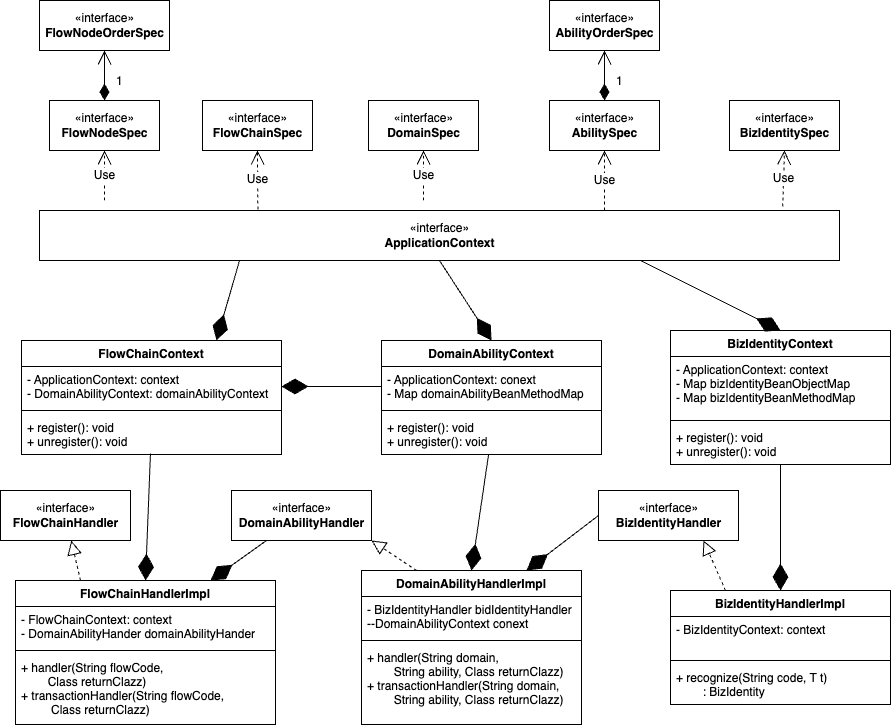

The diagram above was exported from draw.io. Its source (the exported page's mxGraphModel, read from the mxfile embedded in the PNG):
<mxGraphModel dx="1018" dy="1778" grid="1" gridSize="10" guides="1" tooltips="1" connect="1" arrows="1" fold="1" page="1" pageScale="1" pageWidth="827" pageHeight="1169" math="0" shadow="0">
  <root>
    <mxCell id="WIyWlLk6GJQsqaUBKTNV-0" />
    <mxCell id="WIyWlLk6GJQsqaUBKTNV-1" parent="WIyWlLk6GJQsqaUBKTNV-0" />
    <mxCell id="kFXvBZ8j-rZLKoB2zA9R-0" value="«interface»&lt;br&gt;&lt;b&gt;AbilityOrderSpec&lt;/b&gt;" style="html=1;" vertex="1" parent="WIyWlLk6GJQsqaUBKTNV-1">
      <mxGeometry x="689" y="-240" width="110" height="50" as="geometry" />
    </mxCell>
    <mxCell id="kFXvBZ8j-rZLKoB2zA9R-1" value="«interface»&lt;br&gt;&lt;b&gt;AbilitySpec&lt;/b&gt;" style="html=1;" vertex="1" parent="WIyWlLk6GJQsqaUBKTNV-1">
      <mxGeometry x="689" y="-140" width="110" height="50" as="geometry" />
    </mxCell>
    <mxCell id="kFXvBZ8j-rZLKoB2zA9R-2" value="«interface»&lt;br&gt;&lt;b&gt;DomainSpec&lt;/b&gt;" style="html=1;" vertex="1" parent="WIyWlLk6GJQsqaUBKTNV-1">
      <mxGeometry x="508" y="-140" width="110" height="50" as="geometry" />
    </mxCell>
    <mxCell id="kFXvBZ8j-rZLKoB2zA9R-3" value="«interface»&lt;br&gt;&lt;b&gt;BizIdentitySpec&lt;/b&gt;" style="html=1;" vertex="1" parent="WIyWlLk6GJQsqaUBKTNV-1">
      <mxGeometry x="869" y="-140" width="110" height="50" as="geometry" />
    </mxCell>
    <mxCell id="kFXvBZ8j-rZLKoB2zA9R-6" value="1" style="endArrow=open;html=1;endSize=12;startArrow=diamondThin;startSize=14;startFill=1;edgeStyle=orthogonalEdgeStyle;align=left;verticalAlign=bottom;rounded=0;exitX=0.5;exitY=0;exitDx=0;exitDy=0;entryX=0.5;entryY=1;entryDx=0;entryDy=0;" edge="1" parent="WIyWlLk6GJQsqaUBKTNV-1" source="kFXvBZ8j-rZLKoB2zA9R-1" target="kFXvBZ8j-rZLKoB2zA9R-0">
      <mxGeometry x="-0.6" y="-10" relative="1" as="geometry">
        <mxPoint x="474" y="-20" as="sourcePoint" />
        <mxPoint x="634" y="-20" as="targetPoint" />
        <mxPoint as="offset" />
      </mxGeometry>
    </mxCell>
    <mxCell id="kFXvBZ8j-rZLKoB2zA9R-7" value="«interface»&lt;br&gt;&lt;b&gt;ApplicationContext&lt;/b&gt;" style="html=1;" vertex="1" parent="WIyWlLk6GJQsqaUBKTNV-1">
      <mxGeometry x="179" y="-30" width="800" height="50" as="geometry" />
    </mxCell>
    <mxCell id="kFXvBZ8j-rZLKoB2zA9R-8" value="DomainAbilityContext" style="swimlane;fontStyle=1;align=center;verticalAlign=top;childLayout=stackLayout;horizontal=1;startSize=26;horizontalStack=0;resizeParent=1;resizeParentMax=0;resizeLast=0;collapsible=1;marginBottom=0;" vertex="1" parent="WIyWlLk6GJQsqaUBKTNV-1">
      <mxGeometry x="521" y="100" width="220" height="114" as="geometry" />
    </mxCell>
    <mxCell id="kFXvBZ8j-rZLKoB2zA9R-9" value="- ApplicationContext: conext&#10;- Map domainAbilityBeanMethodMap&#10;" style="text;strokeColor=none;fillColor=none;align=left;verticalAlign=top;spacingLeft=4;spacingRight=4;overflow=hidden;rotatable=0;points=[[0,0.5],[1,0.5]];portConstraint=eastwest;" vertex="1" parent="kFXvBZ8j-rZLKoB2zA9R-8">
      <mxGeometry y="26" width="220" height="40" as="geometry" />
    </mxCell>
    <mxCell id="kFXvBZ8j-rZLKoB2zA9R-10" value="" style="line;strokeWidth=1;fillColor=none;align=left;verticalAlign=middle;spacingTop=-1;spacingLeft=3;spacingRight=3;rotatable=0;labelPosition=right;points=[];portConstraint=eastwest;strokeColor=inherit;" vertex="1" parent="kFXvBZ8j-rZLKoB2zA9R-8">
      <mxGeometry y="66" width="220" height="8" as="geometry" />
    </mxCell>
    <mxCell id="kFXvBZ8j-rZLKoB2zA9R-11" value="+ register(): void&#10;+ unregister(): void&#10;" style="text;strokeColor=none;fillColor=none;align=left;verticalAlign=top;spacingLeft=4;spacingRight=4;overflow=hidden;rotatable=0;points=[[0,0.5],[1,0.5]];portConstraint=eastwest;" vertex="1" parent="kFXvBZ8j-rZLKoB2zA9R-8">
      <mxGeometry y="74" width="220" height="40" as="geometry" />
    </mxCell>
    <mxCell id="kFXvBZ8j-rZLKoB2zA9R-16" value="BizIdentityContext" style="swimlane;fontStyle=1;align=center;verticalAlign=top;childLayout=stackLayout;horizontal=1;startSize=26;horizontalStack=0;resizeParent=1;resizeParentMax=0;resizeLast=0;collapsible=1;marginBottom=0;" vertex="1" parent="WIyWlLk6GJQsqaUBKTNV-1">
      <mxGeometry x="810" y="90" width="220" height="134" as="geometry" />
    </mxCell>
    <mxCell id="kFXvBZ8j-rZLKoB2zA9R-17" value="- ApplicationContext: context&#10;- Map bizIdentityBeanObjectMap&#10;- Map bizIdentityBeanMethodMap" style="text;strokeColor=none;fillColor=none;align=left;verticalAlign=top;spacingLeft=4;spacingRight=4;overflow=hidden;rotatable=0;points=[[0,0.5],[1,0.5]];portConstraint=eastwest;" vertex="1" parent="kFXvBZ8j-rZLKoB2zA9R-16">
      <mxGeometry y="26" width="220" height="60" as="geometry" />
    </mxCell>
    <mxCell id="kFXvBZ8j-rZLKoB2zA9R-18" value="" style="line;strokeWidth=1;fillColor=none;align=left;verticalAlign=middle;spacingTop=-1;spacingLeft=3;spacingRight=3;rotatable=0;labelPosition=right;points=[];portConstraint=eastwest;strokeColor=inherit;" vertex="1" parent="kFXvBZ8j-rZLKoB2zA9R-16">
      <mxGeometry y="86" width="220" height="8" as="geometry" />
    </mxCell>
    <mxCell id="kFXvBZ8j-rZLKoB2zA9R-19" value="+ register(): void&#10;+ unregister(): void&#10;" style="text;strokeColor=none;fillColor=none;align=left;verticalAlign=top;spacingLeft=4;spacingRight=4;overflow=hidden;rotatable=0;points=[[0,0.5],[1,0.5]];portConstraint=eastwest;" vertex="1" parent="kFXvBZ8j-rZLKoB2zA9R-16">
      <mxGeometry y="94" width="220" height="40" as="geometry" />
    </mxCell>
    <mxCell id="kFXvBZ8j-rZLKoB2zA9R-20" value="DomainAbilityHandlerImpl" style="swimlane;fontStyle=1;align=center;verticalAlign=top;childLayout=stackLayout;horizontal=1;startSize=26;horizontalStack=0;resizeParent=1;resizeParentMax=0;resizeLast=0;collapsible=1;marginBottom=0;" vertex="1" parent="WIyWlLk6GJQsqaUBKTNV-1">
      <mxGeometry x="501" y="330" width="220" height="154" as="geometry" />
    </mxCell>
    <mxCell id="kFXvBZ8j-rZLKoB2zA9R-21" value="- BizIdentityHandler bidIdentityHandler&#10;--DomainAbilityContext conext" style="text;strokeColor=none;fillColor=none;align=left;verticalAlign=top;spacingLeft=4;spacingRight=4;overflow=hidden;rotatable=0;points=[[0,0.5],[1,0.5]];portConstraint=eastwest;" vertex="1" parent="kFXvBZ8j-rZLKoB2zA9R-20">
      <mxGeometry y="26" width="220" height="40" as="geometry" />
    </mxCell>
    <mxCell id="kFXvBZ8j-rZLKoB2zA9R-22" value="" style="line;strokeWidth=1;fillColor=none;align=left;verticalAlign=middle;spacingTop=-1;spacingLeft=3;spacingRight=3;rotatable=0;labelPosition=right;points=[];portConstraint=eastwest;strokeColor=inherit;" vertex="1" parent="kFXvBZ8j-rZLKoB2zA9R-20">
      <mxGeometry y="66" width="220" height="8" as="geometry" />
    </mxCell>
    <mxCell id="kFXvBZ8j-rZLKoB2zA9R-23" value="+ handler(String domain,&#10;        String ability, Class returnClazz)&#10;+ transactionHandler(String domain, &#10;        String ability, Class returnClazz)" style="text;strokeColor=none;fillColor=none;align=left;verticalAlign=top;spacingLeft=4;spacingRight=4;overflow=hidden;rotatable=0;points=[[0,0.5],[1,0.5]];portConstraint=eastwest;" vertex="1" parent="kFXvBZ8j-rZLKoB2zA9R-20">
      <mxGeometry y="74" width="220" height="80" as="geometry" />
    </mxCell>
    <mxCell id="kFXvBZ8j-rZLKoB2zA9R-24" value="BizIdentityHandlerImpl" style="swimlane;fontStyle=1;align=center;verticalAlign=top;childLayout=stackLayout;horizontal=1;startSize=26;horizontalStack=0;resizeParent=1;resizeParentMax=0;resizeLast=0;collapsible=1;marginBottom=0;" vertex="1" parent="WIyWlLk6GJQsqaUBKTNV-1">
      <mxGeometry x="810" y="350" width="220" height="114" as="geometry" />
    </mxCell>
    <mxCell id="kFXvBZ8j-rZLKoB2zA9R-25" value="- BizIdentityContext: context" style="text;strokeColor=none;fillColor=none;align=left;verticalAlign=top;spacingLeft=4;spacingRight=4;overflow=hidden;rotatable=0;points=[[0,0.5],[1,0.5]];portConstraint=eastwest;" vertex="1" parent="kFXvBZ8j-rZLKoB2zA9R-24">
      <mxGeometry y="26" width="220" height="40" as="geometry" />
    </mxCell>
    <mxCell id="kFXvBZ8j-rZLKoB2zA9R-26" value="" style="line;strokeWidth=1;fillColor=none;align=left;verticalAlign=middle;spacingTop=-1;spacingLeft=3;spacingRight=3;rotatable=0;labelPosition=right;points=[];portConstraint=eastwest;strokeColor=inherit;" vertex="1" parent="kFXvBZ8j-rZLKoB2zA9R-24">
      <mxGeometry y="66" width="220" height="8" as="geometry" />
    </mxCell>
    <mxCell id="kFXvBZ8j-rZLKoB2zA9R-27" value="+ recognize(String code, T t)&#10;        : BizIdentity" style="text;strokeColor=none;fillColor=none;align=left;verticalAlign=top;spacingLeft=4;spacingRight=4;overflow=hidden;rotatable=0;points=[[0,0.5],[1,0.5]];portConstraint=eastwest;" vertex="1" parent="kFXvBZ8j-rZLKoB2zA9R-24">
      <mxGeometry y="74" width="220" height="40" as="geometry" />
    </mxCell>
    <mxCell id="kFXvBZ8j-rZLKoB2zA9R-28" value="«interface»&lt;br&gt;&lt;b&gt;DomainAbilityHandler&lt;br&gt;&lt;/b&gt;" style="html=1;" vertex="1" parent="WIyWlLk6GJQsqaUBKTNV-1">
      <mxGeometry x="371" y="250" width="140" height="50" as="geometry" />
    </mxCell>
    <mxCell id="kFXvBZ8j-rZLKoB2zA9R-29" value="«interface»&lt;br&gt;&lt;b&gt;BizIdentityHandler&lt;br&gt;&lt;/b&gt;" style="html=1;" vertex="1" parent="WIyWlLk6GJQsqaUBKTNV-1">
      <mxGeometry x="738" y="250" width="140" height="50" as="geometry" />
    </mxCell>
    <mxCell id="kFXvBZ8j-rZLKoB2zA9R-31" value="" style="endArrow=diamondThin;endFill=1;endSize=24;html=1;rounded=0;entryX=0.75;entryY=0;entryDx=0;entryDy=0;exitX=0;exitY=0.5;exitDx=0;exitDy=0;" edge="1" parent="WIyWlLk6GJQsqaUBKTNV-1" source="kFXvBZ8j-rZLKoB2zA9R-29" target="kFXvBZ8j-rZLKoB2zA9R-20">
      <mxGeometry width="160" relative="1" as="geometry">
        <mxPoint x="721" y="540" as="sourcePoint" />
        <mxPoint x="881" y="540" as="targetPoint" />
      </mxGeometry>
    </mxCell>
    <mxCell id="kFXvBZ8j-rZLKoB2zA9R-32" value="" style="endArrow=block;dashed=1;endFill=0;endSize=12;html=1;rounded=0;entryX=0.75;entryY=1;entryDx=0;entryDy=0;exitX=0.25;exitY=0;exitDx=0;exitDy=0;" edge="1" parent="WIyWlLk6GJQsqaUBKTNV-1" source="kFXvBZ8j-rZLKoB2zA9R-24" target="kFXvBZ8j-rZLKoB2zA9R-29">
      <mxGeometry width="160" relative="1" as="geometry">
        <mxPoint x="911" y="430" as="sourcePoint" />
        <mxPoint x="881" y="530" as="targetPoint" />
      </mxGeometry>
    </mxCell>
    <mxCell id="kFXvBZ8j-rZLKoB2zA9R-34" value="" style="endArrow=diamondThin;endFill=1;endSize=24;html=1;rounded=0;entryX=0.5;entryY=0;entryDx=0;entryDy=0;" edge="1" parent="WIyWlLk6GJQsqaUBKTNV-1" source="kFXvBZ8j-rZLKoB2zA9R-19" target="kFXvBZ8j-rZLKoB2zA9R-24">
      <mxGeometry width="160" relative="1" as="geometry">
        <mxPoint x="1131" y="260" as="sourcePoint" />
        <mxPoint x="981" y="530" as="targetPoint" />
      </mxGeometry>
    </mxCell>
    <mxCell id="kFXvBZ8j-rZLKoB2zA9R-36" value="" style="endArrow=block;dashed=1;endFill=0;endSize=12;html=1;rounded=0;exitX=0.25;exitY=0;exitDx=0;exitDy=0;entryX=1;entryY=1;entryDx=0;entryDy=0;" edge="1" parent="WIyWlLk6GJQsqaUBKTNV-1" source="kFXvBZ8j-rZLKoB2zA9R-20" target="kFXvBZ8j-rZLKoB2zA9R-28">
      <mxGeometry width="160" relative="1" as="geometry">
        <mxPoint x="601" y="556" as="sourcePoint" />
        <mxPoint x="761" y="556" as="targetPoint" />
      </mxGeometry>
    </mxCell>
    <mxCell id="kFXvBZ8j-rZLKoB2zA9R-37" value="" style="endArrow=diamondThin;endFill=1;endSize=24;html=1;rounded=0;entryX=0.5;entryY=0;entryDx=0;entryDy=0;" edge="1" parent="WIyWlLk6GJQsqaUBKTNV-1" source="kFXvBZ8j-rZLKoB2zA9R-11" target="kFXvBZ8j-rZLKoB2zA9R-20">
      <mxGeometry width="160" relative="1" as="geometry">
        <mxPoint x="211" y="330" as="sourcePoint" />
        <mxPoint x="371" y="330" as="targetPoint" />
      </mxGeometry>
    </mxCell>
    <mxCell id="kFXvBZ8j-rZLKoB2zA9R-39" value="Use" style="endArrow=open;endSize=12;dashed=1;html=1;rounded=0;entryX=0.5;entryY=1;entryDx=0;entryDy=0;" edge="1" parent="WIyWlLk6GJQsqaUBKTNV-1" target="kFXvBZ8j-rZLKoB2zA9R-2">
      <mxGeometry width="160" relative="1" as="geometry">
        <mxPoint x="563" y="-40" as="sourcePoint" />
        <mxPoint x="160" y="-80" as="targetPoint" />
      </mxGeometry>
    </mxCell>
    <mxCell id="kFXvBZ8j-rZLKoB2zA9R-40" value="Use" style="endArrow=open;endSize=12;dashed=1;html=1;rounded=0;entryX=0.5;entryY=1;entryDx=0;entryDy=0;" edge="1" parent="WIyWlLk6GJQsqaUBKTNV-1" target="kFXvBZ8j-rZLKoB2zA9R-1">
      <mxGeometry width="160" relative="1" as="geometry">
        <mxPoint x="744" y="-30" as="sourcePoint" />
        <mxPoint x="390" y="70" as="targetPoint" />
      </mxGeometry>
    </mxCell>
    <mxCell id="kFXvBZ8j-rZLKoB2zA9R-42" value="Use" style="endArrow=open;endSize=12;dashed=1;html=1;rounded=0;exitX=0.929;exitY=-0.08;exitDx=0;exitDy=0;exitPerimeter=0;entryX=0.5;entryY=1;entryDx=0;entryDy=0;" edge="1" parent="WIyWlLk6GJQsqaUBKTNV-1" source="kFXvBZ8j-rZLKoB2zA9R-7" target="kFXvBZ8j-rZLKoB2zA9R-3">
      <mxGeometry width="160" relative="1" as="geometry">
        <mxPoint x="440" y="50" as="sourcePoint" />
        <mxPoint x="600" y="50" as="targetPoint" />
      </mxGeometry>
    </mxCell>
    <mxCell id="kFXvBZ8j-rZLKoB2zA9R-43" value="" style="endArrow=diamondThin;endFill=1;endSize=24;html=1;rounded=0;entryX=0.5;entryY=0;entryDx=0;entryDy=0;exitX=0.5;exitY=1;exitDx=0;exitDy=0;" edge="1" parent="WIyWlLk6GJQsqaUBKTNV-1" source="kFXvBZ8j-rZLKoB2zA9R-7" target="kFXvBZ8j-rZLKoB2zA9R-8">
      <mxGeometry width="160" relative="1" as="geometry">
        <mxPoint x="-10" y="20" as="sourcePoint" />
        <mxPoint x="150" y="20" as="targetPoint" />
      </mxGeometry>
    </mxCell>
    <mxCell id="kFXvBZ8j-rZLKoB2zA9R-44" value="" style="endArrow=diamondThin;endFill=1;endSize=24;html=1;rounded=0;entryX=0.5;entryY=0;entryDx=0;entryDy=0;" edge="1" parent="WIyWlLk6GJQsqaUBKTNV-1" target="kFXvBZ8j-rZLKoB2zA9R-16">
      <mxGeometry width="160" relative="1" as="geometry">
        <mxPoint x="780" y="20" as="sourcePoint" />
        <mxPoint x="750" y="40" as="targetPoint" />
      </mxGeometry>
    </mxCell>
    <mxCell id="kFXvBZ8j-rZLKoB2zA9R-46" value="«interface»&lt;br&gt;&lt;b&gt;FlowNodeSpec&lt;/b&gt;" style="html=1;" vertex="1" parent="WIyWlLk6GJQsqaUBKTNV-1">
      <mxGeometry x="189" y="-140" width="110" height="50" as="geometry" />
    </mxCell>
    <mxCell id="kFXvBZ8j-rZLKoB2zA9R-48" value="«interface»&lt;br&gt;&lt;b&gt;FlowChainSpec&lt;/b&gt;" style="html=1;" vertex="1" parent="WIyWlLk6GJQsqaUBKTNV-1">
      <mxGeometry x="342" y="-140" width="110" height="50" as="geometry" />
    </mxCell>
    <mxCell id="kFXvBZ8j-rZLKoB2zA9R-49" value="«interface»&lt;br&gt;&lt;b&gt;FlowNodeOrderSpec&lt;/b&gt;" style="html=1;" vertex="1" parent="WIyWlLk6GJQsqaUBKTNV-1">
      <mxGeometry x="179" y="-240" width="130" height="50" as="geometry" />
    </mxCell>
    <mxCell id="kFXvBZ8j-rZLKoB2zA9R-50" value="1" style="endArrow=open;html=1;endSize=12;startArrow=diamondThin;startSize=14;startFill=1;edgeStyle=orthogonalEdgeStyle;align=left;verticalAlign=bottom;rounded=0;entryX=0.5;entryY=1;entryDx=0;entryDy=0;" edge="1" parent="WIyWlLk6GJQsqaUBKTNV-1" target="kFXvBZ8j-rZLKoB2zA9R-49">
      <mxGeometry x="-0.6" y="-10" relative="1" as="geometry">
        <mxPoint x="244" y="-140" as="sourcePoint" />
        <mxPoint x="-103" y="-180" as="targetPoint" />
        <mxPoint as="offset" />
      </mxGeometry>
    </mxCell>
    <mxCell id="kFXvBZ8j-rZLKoB2zA9R-51" value="Use" style="endArrow=open;endSize=12;dashed=1;html=1;rounded=0;entryX=0.5;entryY=1;entryDx=0;entryDy=0;" edge="1" parent="WIyWlLk6GJQsqaUBKTNV-1" target="kFXvBZ8j-rZLKoB2zA9R-46">
      <mxGeometry width="160" relative="1" as="geometry">
        <mxPoint x="244" y="-40" as="sourcePoint" />
        <mxPoint x="605" y="-80" as="targetPoint" />
      </mxGeometry>
    </mxCell>
    <mxCell id="kFXvBZ8j-rZLKoB2zA9R-52" value="Use" style="endArrow=open;endSize=12;dashed=1;html=1;rounded=0;exitX=0.273;exitY=-0.02;exitDx=0;exitDy=0;exitPerimeter=0;entryX=0.5;entryY=1;entryDx=0;entryDy=0;" edge="1" parent="WIyWlLk6GJQsqaUBKTNV-1" source="kFXvBZ8j-rZLKoB2zA9R-7" target="kFXvBZ8j-rZLKoB2zA9R-48">
      <mxGeometry width="160" relative="1" as="geometry">
        <mxPoint x="615" y="-14" as="sourcePoint" />
        <mxPoint x="615" y="-70" as="targetPoint" />
      </mxGeometry>
    </mxCell>
    <mxCell id="kFXvBZ8j-rZLKoB2zA9R-53" value="FlowChainContext" style="swimlane;fontStyle=1;align=center;verticalAlign=top;childLayout=stackLayout;horizontal=1;startSize=26;horizontalStack=0;resizeParent=1;resizeParentMax=0;resizeLast=0;collapsible=1;marginBottom=0;" vertex="1" parent="WIyWlLk6GJQsqaUBKTNV-1">
      <mxGeometry x="161" y="100" width="260" height="114" as="geometry" />
    </mxCell>
    <mxCell id="kFXvBZ8j-rZLKoB2zA9R-54" value="- ApplicationContext: context&#10;- DomainAbilityContext: domainAbilityContext" style="text;strokeColor=none;fillColor=none;align=left;verticalAlign=top;spacingLeft=4;spacingRight=4;overflow=hidden;rotatable=0;points=[[0,0.5],[1,0.5]];portConstraint=eastwest;" vertex="1" parent="kFXvBZ8j-rZLKoB2zA9R-53">
      <mxGeometry y="26" width="260" height="40" as="geometry" />
    </mxCell>
    <mxCell id="kFXvBZ8j-rZLKoB2zA9R-55" value="" style="line;strokeWidth=1;fillColor=none;align=left;verticalAlign=middle;spacingTop=-1;spacingLeft=3;spacingRight=3;rotatable=0;labelPosition=right;points=[];portConstraint=eastwest;strokeColor=inherit;" vertex="1" parent="kFXvBZ8j-rZLKoB2zA9R-53">
      <mxGeometry y="66" width="260" height="8" as="geometry" />
    </mxCell>
    <mxCell id="kFXvBZ8j-rZLKoB2zA9R-56" value="+ register(): void&#10;+ unregister(): void&#10;" style="text;strokeColor=none;fillColor=none;align=left;verticalAlign=top;spacingLeft=4;spacingRight=4;overflow=hidden;rotatable=0;points=[[0,0.5],[1,0.5]];portConstraint=eastwest;" vertex="1" parent="kFXvBZ8j-rZLKoB2zA9R-53">
      <mxGeometry y="74" width="260" height="40" as="geometry" />
    </mxCell>
    <mxCell id="kFXvBZ8j-rZLKoB2zA9R-57" value="«interface»&lt;br&gt;&lt;b&gt;FlowChainHandler&lt;/b&gt;" style="html=1;" vertex="1" parent="WIyWlLk6GJQsqaUBKTNV-1">
      <mxGeometry x="140" y="250" width="130" height="50" as="geometry" />
    </mxCell>
    <mxCell id="kFXvBZ8j-rZLKoB2zA9R-58" value="FlowChainHandlerImpl" style="swimlane;fontStyle=1;align=center;verticalAlign=top;childLayout=stackLayout;horizontal=1;startSize=26;horizontalStack=0;resizeParent=1;resizeParentMax=0;resizeLast=0;collapsible=1;marginBottom=0;" vertex="1" parent="WIyWlLk6GJQsqaUBKTNV-1">
      <mxGeometry x="155" y="340" width="260" height="144" as="geometry" />
    </mxCell>
    <mxCell id="kFXvBZ8j-rZLKoB2zA9R-59" value="- FlowChainContext: context&#10;- DomainAbilityHander domainAbilityHander" style="text;strokeColor=none;fillColor=none;align=left;verticalAlign=top;spacingLeft=4;spacingRight=4;overflow=hidden;rotatable=0;points=[[0,0.5],[1,0.5]];portConstraint=eastwest;" vertex="1" parent="kFXvBZ8j-rZLKoB2zA9R-58">
      <mxGeometry y="26" width="260" height="40" as="geometry" />
    </mxCell>
    <mxCell id="kFXvBZ8j-rZLKoB2zA9R-60" value="" style="line;strokeWidth=1;fillColor=none;align=left;verticalAlign=middle;spacingTop=-1;spacingLeft=3;spacingRight=3;rotatable=0;labelPosition=right;points=[];portConstraint=eastwest;strokeColor=inherit;" vertex="1" parent="kFXvBZ8j-rZLKoB2zA9R-58">
      <mxGeometry y="66" width="260" height="8" as="geometry" />
    </mxCell>
    <mxCell id="kFXvBZ8j-rZLKoB2zA9R-61" value="+ handler(String flowCode, &#10;        Class returnClazz)&#10;+ transactionHandler(String flowCode,&#10;         Class returnClazz)" style="text;strokeColor=none;fillColor=none;align=left;verticalAlign=top;spacingLeft=4;spacingRight=4;overflow=hidden;rotatable=0;points=[[0,0.5],[1,0.5]];portConstraint=eastwest;" vertex="1" parent="kFXvBZ8j-rZLKoB2zA9R-58">
      <mxGeometry y="74" width="260" height="70" as="geometry" />
    </mxCell>
    <mxCell id="kFXvBZ8j-rZLKoB2zA9R-62" value="" style="endArrow=block;dashed=1;endFill=0;endSize=12;html=1;rounded=0;exitX=0.25;exitY=0;exitDx=0;exitDy=0;" edge="1" parent="WIyWlLk6GJQsqaUBKTNV-1" source="kFXvBZ8j-rZLKoB2zA9R-58" target="kFXvBZ8j-rZLKoB2zA9R-57">
      <mxGeometry width="160" relative="1" as="geometry">
        <mxPoint x="81" y="430" as="sourcePoint" />
        <mxPoint x="111" y="430" as="targetPoint" />
      </mxGeometry>
    </mxCell>
    <mxCell id="kFXvBZ8j-rZLKoB2zA9R-63" value="" style="endArrow=diamondThin;endFill=1;endSize=24;html=1;rounded=0;exitX=0.496;exitY=0.975;exitDx=0;exitDy=0;exitPerimeter=0;entryX=0.5;entryY=0;entryDx=0;entryDy=0;" edge="1" parent="WIyWlLk6GJQsqaUBKTNV-1" source="kFXvBZ8j-rZLKoB2zA9R-56" target="kFXvBZ8j-rZLKoB2zA9R-58">
      <mxGeometry width="160" relative="1" as="geometry">
        <mxPoint x="-279" y="550" as="sourcePoint" />
        <mxPoint x="-119" y="550" as="targetPoint" />
      </mxGeometry>
    </mxCell>
    <mxCell id="kFXvBZ8j-rZLKoB2zA9R-64" value="" style="endArrow=diamondThin;endFill=1;endSize=24;html=1;rounded=0;exitX=0.25;exitY=1;exitDx=0;exitDy=0;entryX=0.75;entryY=0;entryDx=0;entryDy=0;" edge="1" parent="WIyWlLk6GJQsqaUBKTNV-1" source="kFXvBZ8j-rZLKoB2zA9R-7" target="kFXvBZ8j-rZLKoB2zA9R-53">
      <mxGeometry width="160" relative="1" as="geometry">
        <mxPoint x="820" y="60" as="sourcePoint" />
        <mxPoint x="980" y="60" as="targetPoint" />
      </mxGeometry>
    </mxCell>
    <mxCell id="kFXvBZ8j-rZLKoB2zA9R-66" value="" style="endArrow=diamondThin;endFill=1;endSize=24;html=1;rounded=0;exitX=0;exitY=0.5;exitDx=0;exitDy=0;entryX=1;entryY=0.5;entryDx=0;entryDy=0;" edge="1" parent="WIyWlLk6GJQsqaUBKTNV-1" source="kFXvBZ8j-rZLKoB2zA9R-9" target="kFXvBZ8j-rZLKoB2zA9R-54">
      <mxGeometry width="160" relative="1" as="geometry">
        <mxPoint x="281" y="240" as="sourcePoint" />
        <mxPoint x="441" y="240" as="targetPoint" />
      </mxGeometry>
    </mxCell>
    <mxCell id="kFXvBZ8j-rZLKoB2zA9R-67" value="" style="endArrow=diamondThin;endFill=1;endSize=24;html=1;rounded=0;exitX=0.25;exitY=1;exitDx=0;exitDy=0;entryX=0.75;entryY=0;entryDx=0;entryDy=0;" edge="1" parent="WIyWlLk6GJQsqaUBKTNV-1" source="kFXvBZ8j-rZLKoB2zA9R-28" target="kFXvBZ8j-rZLKoB2zA9R-58">
      <mxGeometry width="160" relative="1" as="geometry">
        <mxPoint x="261" y="360" as="sourcePoint" />
        <mxPoint x="421" y="360" as="targetPoint" />
      </mxGeometry>
    </mxCell>
  </root>
</mxGraphModel>